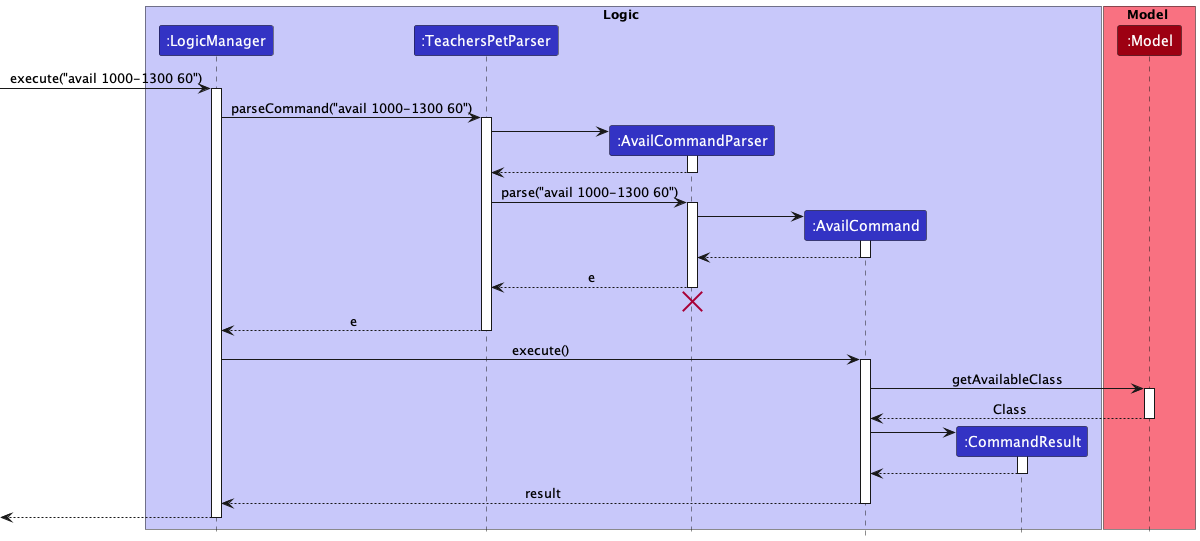

The diagram above was rendered by PlantUML. Its source (embedded in the PNG):
@startuml
!include style.puml

box Logic LOGIC_COLOR_T1
participant ":LogicManager" as LogicManager LOGIC_COLOR
participant ":TeachersPetParser" as TeachersPetParser LOGIC_COLOR
participant ":AvailCommandParser" as AvailCommandParser LOGIC_COLOR
participant ":AvailCommand" as AvailCommand LOGIC_COLOR
participant ":CommandResult" as CommandResult LOGIC_COLOR
end box

box Model MODEL_COLOR_T1
participant ":Model" as Model MODEL_COLOR
end box

[-> LogicManager : execute("avail 1000-1300 60")
activate LogicManager

LogicManager -> TeachersPetParser : parseCommand("avail 1000-1300 60")
activate TeachersPetParser

create AvailCommandParser
TeachersPetParser -> AvailCommandParser
activate AvailCommandParser

AvailCommandParser --> TeachersPetParser
deactivate AvailCommandParser

TeachersPetParser -> AvailCommandParser : parse("avail 1000-1300 60")
activate AvailCommandParser

create AvailCommand
AvailCommandParser -> AvailCommand
activate AvailCommand

AvailCommand --> AvailCommandParser
deactivate AvailCommand

AvailCommandParser --> TeachersPetParser : e
deactivate AvailCommandParser
'Hidden arrow to position the destroy marker below the end of the activation bar.
AvailCommandParser -[hidden]-> TeachersPetParser
destroy AvailCommandParser

TeachersPetParser --> LogicManager : e
deactivate TeachersPetParser

LogicManager -> AvailCommand : execute()
activate AvailCommand

AvailCommand -> Model : getAvailableClass
activate Model

Model --> AvailCommand : Class
deactivate Model

create CommandResult
AvailCommand -> CommandResult
activate CommandResult

CommandResult --> AvailCommand
deactivate CommandResult

AvailCommand --> LogicManager : result
deactivate AvailCommand

[<--LogicManager
deactivate LogicManager
@enduml